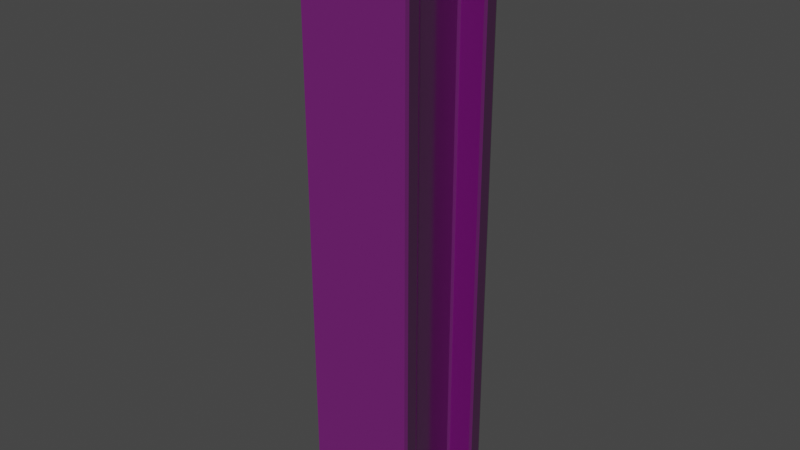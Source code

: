 # Source: steel_beam1.blend  (saved by Blender 3.0.42; exported with 4.5.12 LTS)
import bpy
from mathutils import Matrix  # noqa: F401  (used for matrix-valued properties, if any)

bpy.ops.wm.read_factory_settings(use_empty=True)
scene = bpy.context.scene
scene.name = 'Scene'

# ---- collections
col_collection = bpy.data.collections.new('Collection'); scene.collection.children.link(col_collection)

# ---- images (referenced by path relative to the original .blend; pixels are not part of the script)
import os
ASSET_DIR = os.environ.get("B2B_ASSET_DIR", "")  # directory of the original .blend (textures are referenced by path, not embedded)
HERE = os.path.dirname(os.path.abspath(__file__))  # packed textures are extracted next to this script under _unpacked/

def load_image(name, relpath, width, height, colorspace="sRGB"):
    """Load a texture the original file referenced (path relative to the .blend, or extracted next to this script)."""
    p = next((c for c in (os.path.join(HERE, relpath), os.path.join(ASSET_DIR, relpath)) if relpath and os.path.exists(c)), "")
    if p:
        img = bpy.data.images.load(p, check_existing=True)
        img.name = name
    else:  # same state as the original file: an image datablock whose file is absent (Cycles renders it pink)
        img = bpy.data.images.new(name, width, height)
        img.source = "FILE"
        img.filepath = "//" + (relpath or name)
    img.colorspace_settings.name = colorspace
    return img
img_rust_plain_gloss_jpg = load_image('rust_plain_gloss.jpg', 'rust_plain_gloss.jpg', 1024, 1024, 'Non-Color')
img_rust_plain_normal_jpg = load_image('rust_plain_normal.jpg', 'rust_plain_normal.jpg', 1024, 1024, 'Non-Color')
img_rust_plain_albedo_variant1_jpg = load_image('rust_plain_albedo_variant1.jpg', 'rust_plain_albedo_variant1.jpg', 1024, 1024, 'sRGB')

# ---- materials (node trees are filled in below, after node groups)
mat_steel_beam_rusty = bpy.data.materials.new('Steel beam rusty')
mat_steel_beam_rusty.alpha_threshold = 0.0
mat_steel_beam_rusty.use_transparent_shadow = False
mat_steel_beam_rusty.line_color = (0.0, 0.0, 0.0, 1.0)

# ---- material node trees
mat_steel_beam_rusty.use_nodes = True; mat_steel_beam_rusty.node_tree.nodes.clear()
_N = mat_steel_beam_rusty.node_tree.nodes; _L = mat_steel_beam_rusty.node_tree.links
n0 = _N.new('ShaderNodeOutputMaterial'); n0.name = 'Material Output'; n0.location = (936, 299)
n1 = _N.new('ShaderNodeMixShader'); n1.name = 'Mix Shader'; n1.location = (697, 298)
n1.inputs[0].default_value = 0.15
n2 = _N.new('ShaderNodeBsdfPrincipled'); n2.name = 'Principled BSDF'; n2.location = (10, 300)
n2.distribution = 'GGX'
n2.subsurface_method = 'RANDOM_WALK_SKIN'
n2.inputs[0].default_value = (0.25, 0.25, 0.25, 1.0)
n2.inputs[1].default_value = 1.0
n2.inputs[2].default_value = 0.15
n2.inputs[3].default_value = 1.45
n2.inputs[27].default_value = (0.0, 0.0, 0.0, 1.0)
n2.inputs[28].default_value = 1.0
n3 = _N.new('ShaderNodeBsdfPrincipled'); n3.name = 'Principled BSDF.001'; n3.location = (8, -378)
n3.distribution = 'GGX'
n3.subsurface_method = 'RANDOM_WALK_SKIN'
n3.inputs[3].default_value = 1.45
n3.inputs[27].default_value = (0.0, 0.0, 0.0, 1.0)
n3.inputs[28].default_value = 1.0
n4 = _N.new('ShaderNodeTexImage'); n4.name = 'Image Texture.002'; n4.location = (-730, -661)
n4.image = img_rust_plain_gloss_jpg
n5 = _N.new('ShaderNodeNormalMap'); n5.name = 'Normal Map'; n5.location = (-336, -945)
n6 = _N.new('ShaderNodeTexImage'); n6.name = 'Image Texture.003'; n6.location = (-728, -942)
n6.image = img_rust_plain_normal_jpg
n7 = _N.new('ShaderNodeInvert'); n7.name = 'Invert'; n7.location = (-368, -661)
n8 = _N.new('ShaderNodeTexImage'); n8.name = 'Image Texture.001'; n8.location = (-726, -376)
n8.image = img_rust_plain_albedo_variant1_jpg
n9 = _N.new('ShaderNodeTexCoord'); n9.name = 'Texture Coordinate'; n9.location = (-1279, 285)
n10 = _N.new('ShaderNodeVectorMath'); n10.name = 'Vector Math'; n10.location = (-1033, 276)
n10.operation = 'SCALE'
_L.new(n2.outputs[0], n1.inputs[1])
_L.new(n9.outputs[2], n10.inputs[0])
_L.new(n1.outputs[0], n0.inputs[0])
_L.new(n8.outputs[0], n3.inputs[0])
_L.new(n3.outputs[0], n1.inputs[2])
_L.new(n4.outputs[0], n7.inputs[1])
_L.new(n6.outputs[0], n5.inputs[1])
_L.new(n5.outputs[0], n3.inputs[5])
_L.new(n10.outputs[0], n8.inputs[0])
_L.new(n10.outputs[0], n4.inputs[0])
_L.new(n10.outputs[0], n6.inputs[0])
_L.new(n7.outputs[0], n3.inputs[2])
n0.is_active_output = True

# ---- world
world_world = bpy.data.worlds.new('World'); scene.world = world_world
world_world.use_nodes = True; world_world.node_tree.nodes.clear()
_N = world_world.node_tree.nodes; _L = world_world.node_tree.links
n0 = _N.new('ShaderNodeOutputWorld'); n0.name = 'World Output'; n0.location = (300, 300)
n1 = _N.new('ShaderNodeBackground'); n1.name = 'Background'; n1.location = (10, 300)
n1.inputs[0].default_value = (0.05088, 0.05088, 0.05088, 1.0)
_L.new(n1.outputs[0], n0.inputs[0])
n0.is_active_output = True
world_world.color = (0.05088, 0.05088, 0.05088)
world_world.use_sun_shadow = False
world_world.sun_shadow_jitter_overblur = 0.0

# ---- meshes
me_cube = bpy.data.meshes.new('Cube')
me_cube.from_pydata([(1.0, 0.95, -1.0), (0.95, -1.0, 1.0), (1.0, -0.95, 1.0), (1.0, -0.95, -1.0), (-0.95, 1.0, 1.0), (-1.0, 0.95, 1.0), (-1.0, 0.95, -1.0), (-0.95, 1.0, -1.0), (-1.05, -1.0, 1.0), (-0.95, -1.0, 1.0), (-1.0, -0.95, 1.0), (-1.05, -1.0, -1.0), (-1.05, -0.7023, -1.0), (1.0, 0.7523, 1.0), (0.95, 0.7023, 1.0), (-1.05, -0.7023, 1.0), (-1.0, -0.7523, 1.0), (-1.0, 0.7523, 1.0), (-1.0, 0.6523, 1.0), (1.0, 0.7523, -1.0), (-1.889, -0.7523, -1.0), (-1.839, -0.7023, -1.0), (-1.839, -1.0, -1.0), (-1.889, -0.95, -1.0), (-1.889, -0.95, 1.0), (-1.839, -1.0, 1.0), (-1.839, -0.7023, 1.0), (-1.889, -0.7523, 1.0), (-0.95, -1.0, -1.0), (0.95, 1.0, -1.0), (1.05, -1.0, 1.0), (1.05, -1.0, -1.0), (1.0, 0.6523, -1.0), (1.05, -0.7023, -1.0), (1.0, -0.6523, -1.0), (0.95, -0.7023, -1.0), (-0.95, 0.7023, 1.0), (-1.0, -0.6523, 1.0), (1.05, -0.7023, 1.0), (-1.0, -0.6523, -1.0), (-1.0, -0.7523, -1.0), (-0.95, 0.7023, -1.0), (1.889, -0.7523, -1.0), (1.839, -0.7023, -1.0), (1.839, -1.0, -1.0), (1.889, -0.95, -1.0), (1.889, -0.95, 1.0), (1.839, -1.0, 1.0), (1.839, -0.7023, 1.0), (1.889, -0.7523, 1.0), (0.95, -1.0, -1.0), (0.95, 1.0, 1.0), (1.0, 0.95, 1.0), (-1.0, -0.95, -1.0), (-1.05, 1.0, 1.0), (-1.05, 1.0, -1.0), (-1.05, 0.7023, -1.0), (-1.0, 0.6523, -1.0), (1.0, -0.6523, 1.0), (1.0, 0.6523, 1.0), (-1.05, 0.7023, 1.0), (0.95, 0.7023, -1.0), (-1.889, 0.7523, -1.0), (-1.839, 0.7023, -1.0), (-1.839, 1.0, -1.0), (-1.889, 0.95, -1.0), (-1.889, 0.95, 1.0), (-1.839, 1.0, 1.0), (-1.839, 0.7023, 1.0), (-1.889, 0.7523, 1.0), (1.05, 1.0, 1.0), (1.05, 1.0, -1.0), (1.0, -0.7523, -1.0), (1.05, 0.7023, -1.0), (-0.95, -0.7023, 1.0), (1.05, 0.7023, 1.0), (1.0, -0.7523, 1.0), (0.95, -0.7023, 1.0), (-1.0, 0.7523, -1.0), (-0.95, -0.7023, -1.0), (1.889, 0.7523, -1.0), (1.839, 0.7023, -1.0), (1.839, 1.0, -1.0), (1.889, 0.95, -1.0), (1.889, 0.95, 1.0), (1.839, 1.0, 1.0), (1.839, 0.7023, 1.0), (1.889, 0.7523, 1.0)], [], [(40, 79, 35, 72, 3, 50, 28, 53), (76, 77, 74, 16, 10, 9, 1, 2), (11, 8, 25, 22), (78, 17, 5, 6), (50, 1, 9, 28), (52, 51, 4, 5, 17, 36, 14, 13), (7, 4, 51, 29), (23, 24, 27, 20), (72, 76, 2, 3), (15, 12, 21, 26), (8, 10, 16, 15, 26, 27, 24, 25), (57, 41, 61, 32, 34, 35, 79, 39), (6, 7, 29, 0, 19, 61, 41, 78), (32, 59, 58, 34), (59, 14, 36, 18, 37, 74, 77, 58), (39, 37, 18, 57), (12, 40, 53, 11, 22, 23, 20, 21), (8, 9, 10), (28, 11, 53), (57, 78, 41), (12, 39, 79, 40), (59, 13, 14), (76, 58, 77), (37, 15, 16, 74), (17, 18, 36), (34, 72, 35), (19, 32, 61), (52, 0, 29, 51), (28, 9, 8, 11), (1, 50, 3, 2), (4, 7, 6, 5), (59, 32, 19, 13), (76, 72, 34, 58), (37, 39, 12, 15), (17, 78, 57, 18), (22, 25, 24, 23), (26, 21, 20, 27), (0, 52, 13, 19), (31, 44, 47, 30), (45, 42, 49, 46), (40, 53, 10, 16), (38, 48, 43, 33), (30, 47, 46, 49, 48, 38, 76, 2), (33, 43, 42, 45, 44, 31, 3, 72), (30, 2, 1), (50, 3, 31), (33, 72, 35, 34), (16, 74, 37), (58, 77, 76, 38), (39, 79, 40), (50, 31, 30, 1), (9, 10, 53, 28), (16, 37, 39, 40), (58, 38, 33, 34), (44, 45, 46, 47), (48, 49, 42, 43), (55, 64, 67, 54), (65, 62, 69, 66), (60, 68, 63, 56), (54, 67, 66, 69, 68, 60, 17, 5), (56, 63, 62, 65, 64, 55, 6, 78), (54, 5, 4), (7, 6, 55), (56, 78, 41, 57), (18, 36, 17, 60), (7, 55, 54, 4), (18, 60, 56, 57), (64, 65, 66, 67), (68, 69, 62, 63), (71, 70, 85, 82), (83, 84, 87, 80), (75, 73, 81, 86), (70, 52, 13, 75, 86, 87, 84, 85), (73, 19, 0, 71, 82, 83, 80, 81), (70, 51, 52), (29, 71, 0), (73, 32, 61, 19), (59, 75, 13, 14), (29, 51, 70, 71), (59, 32, 73, 75), (82, 85, 84, 83), (86, 81, 80, 87)])
_uv = me_cube.uv_layers.new(name='UVMap')
_uv.uv.foreach_set('vector', [0.4851, 0.3407, 0.4796, 0.3352, 0.4796, 0.1276, 0.4851, 0.1222, 0.5067, 0.1222, 0.5121, 0.1276, 0.5121, 0.3352, 0.5067, 0.3407, 0.2165, 0.3407, 0.211, 0.3352, 0.211, 0.1276, 0.2165, 0.1222, 0.2381, 0.1222, 0.2435, 0.1276, 0.2435, 0.3352, 0.2381, 0.3407, 0.5622, 0.7925, 0.7807, 0.7925, 0.7807, 0.8787, 0.5622, 0.8787, 0.3043, 0.4879, 0.3043, 0.7064, 0.2827, 0.7064, 0.2827, 0.4879, 0.5622, 0.5741, 0.7807, 0.5741, 0.7807, 0.7816, 0.5622, 0.7816, 0.03051, 0.3407, 0.02505, 0.3352, 0.02505, 0.1276, 0.03051, 0.1222, 0.05211, 0.1222, 0.05757, 0.1276, 0.05757, 0.3352, 0.05211, 0.3407, 0.5622, 0.1222, 0.7807, 0.1222, 0.7807, 0.3297, 0.5622, 0.3297, 0.1884, 0.7565, 0.1884, 0.9749, 0.1668, 0.9749, 0.1668, 0.7565, 0.04665, 0.4879, 0.04665, 0.7064, 0.02505, 0.7064, 0.02505, 0.4879, 0.8308, 0.5121, 0.8308, 0.2936, 0.917, 0.2936, 0.917, 0.5121, 0.2435, 0.1167, 0.2381, 0.1222, 0.2165, 0.1222, 0.211, 0.1167, 0.211, 0.03051, 0.2165, 0.02505, 0.2381, 0.02505, 0.2435, 0.03051, 0.3316, 0.3407, 0.3262, 0.3352, 0.3262, 0.1276, 0.3316, 0.1222, 0.4742, 0.1222, 0.4796, 0.1276, 0.4796, 0.3352, 0.4742, 0.3407, 0.2991, 0.3407, 0.2936, 0.3352, 0.2936, 0.1276, 0.2991, 0.1222, 0.3207, 0.1222, 0.3262, 0.1276, 0.3262, 0.3352, 0.3207, 0.3407, 0.2001, 0.4879, 0.2001, 0.7064, 0.05757, 0.7064, 0.05757, 0.4879, 0.06303, 0.3407, 0.05757, 0.3352, 0.05757, 0.1276, 0.06303, 0.1222, 0.2056, 0.1222, 0.211, 0.1276, 0.211, 0.3352, 0.2056, 0.3407, 0.4578, 0.4879, 0.4578, 0.7064, 0.3152, 0.7064, 0.3152, 0.4879, 0.4796, 0.3461, 0.4851, 0.3407, 0.5067, 0.3407, 0.5121, 0.3461, 0.5121, 0.4323, 0.5067, 0.4378, 0.4851, 0.4378, 0.4796, 0.4323, 0.2435, 0.1167, 0.2435, 0.1276, 0.2381, 0.1222, 0.5121, 0.3352, 0.5121, 0.3461, 0.5067, 0.3407, 0.3316, 0.3407, 0.3207, 0.3407, 0.3262, 0.3352, 0.4796, 0.3461, 0.4742, 0.3407, 0.4796, 0.3352, 0.4851, 0.3407, 0.06303, 0.3407, 0.05211, 0.3407, 0.05757, 0.3352, 0.2165, 0.3407, 0.2056, 0.3407, 0.211, 0.3352, 0.2056, 0.1222, 0.211, 0.1167, 0.2165, 0.1222, 0.211, 0.1276, 0.05211, 0.1222, 0.06303, 0.1222, 0.05757, 0.1276, 0.4742, 0.1222, 0.4851, 0.1222, 0.4796, 0.1276, 0.3207, 0.1222, 0.3316, 0.1222, 0.3262, 0.1276, 0.7807, 0.3352, 0.5622, 0.3352, 0.5622, 0.3297, 0.7807, 0.3297, 0.5622, 0.7816, 0.7807, 0.7816, 0.7807, 0.7925, 0.5622, 0.7925, 0.7807, 0.5741, 0.5622, 0.5741, 0.5622, 0.5686, 0.7807, 0.5686, 0.7807, 0.1222, 0.5622, 0.1222, 0.5622, 0.1167, 0.7807, 0.1167, 0.2001, 0.7064, 0.2001, 0.4879, 0.211, 0.4879, 0.211, 0.7064, 0.04665, 0.7064, 0.04665, 0.4879, 0.05757, 0.4879, 0.05757, 0.7064, 0.4578, 0.7064, 0.4578, 0.4879, 0.4632, 0.4879, 0.4632, 0.7064, 0.3043, 0.7064, 0.3043, 0.4879, 0.3152, 0.4879, 0.3152, 0.7064, 0.1939, 0.7565, 0.1939, 0.9749, 0.1884, 0.9749, 0.1884, 0.7565, 0.1613, 0.9749, 0.1613, 0.7565, 0.1668, 0.7565, 0.1668, 0.9749, 0.2326, 0.4879, 0.2326, 0.7064, 0.211, 0.7064, 0.211, 0.4879, 0.5622, 0.5631, 0.5622, 0.4769, 0.7807, 0.4769, 0.7807, 0.5631, 0.4147, 0.7565, 0.4363, 0.7565, 0.4363, 0.9749, 0.4147, 0.9749, 0.4687, 0.4879, 0.4903, 0.4879, 0.4903, 0.7064, 0.4687, 0.7064, 0.917, 0.7807, 0.8308, 0.7807, 0.8308, 0.5622, 0.917, 0.5622, 0.2435, 0.3461, 0.2435, 0.4323, 0.2381, 0.4378, 0.2165, 0.4378, 0.211, 0.4323, 0.211, 0.3461, 0.2165, 0.3407, 0.2381, 0.3407, 0.4796, 0.1167, 0.4796, 0.03051, 0.4851, 0.02505, 0.5067, 0.02505, 0.5121, 0.03051, 0.5121, 0.1167, 0.5067, 0.1222, 0.4851, 0.1222, 0.2435, 0.3461, 0.2381, 0.3407, 0.2435, 0.3352, 0.5121, 0.1276, 0.5067, 0.1222, 0.5121, 0.1167, 0.4796, 0.1167, 0.4851, 0.1222, 0.4796, 0.1276, 0.4742, 0.1222, 0.2165, 0.1222, 0.211, 0.1276, 0.2056, 0.1222, 0.2056, 0.3407, 0.211, 0.3352, 0.2165, 0.3407, 0.211, 0.3461, 0.4742, 0.3407, 0.4796, 0.3352, 0.4851, 0.3407, 0.5622, 0.5741, 0.5622, 0.5631, 0.7807, 0.5631, 0.7807, 0.5741, 0.7807, 0.7816, 0.7807, 0.7871, 0.5622, 0.7871, 0.5622, 0.7816, 0.4687, 0.7064, 0.4578, 0.7064, 0.4578, 0.4879, 0.4687, 0.4879, 0.05757, 0.7064, 0.05211, 0.7064, 0.05211, 0.4879, 0.05757, 0.4879, 0.4092, 0.7565, 0.4147, 0.7565, 0.4147, 0.9749, 0.4092, 0.9749, 0.4417, 0.9749, 0.4363, 0.9749, 0.4363, 0.7565, 0.4417, 0.7565, 0.5622, 0.1112, 0.5622, 0.02505, 0.7807, 0.02505, 0.7807, 0.1112, 0.332, 0.7565, 0.3536, 0.7565, 0.3536, 0.9749, 0.332, 0.9749, 0.917, 0.2435, 0.8308, 0.2435, 0.8308, 0.02505, 0.917, 0.02505, 0.02505, 0.1167, 0.02505, 0.03051, 0.03051, 0.02505, 0.05211, 0.02505, 0.05757, 0.03051, 0.05757, 0.1167, 0.05211, 0.1222, 0.03051, 0.1222, 0.3262, 0.3461, 0.3262, 0.4323, 0.3207, 0.4378, 0.2991, 0.4378, 0.2936, 0.4323, 0.2936, 0.3461, 0.2991, 0.3407, 0.3207, 0.3407, 0.02505, 0.1167, 0.03051, 0.1222, 0.02505, 0.1276, 0.2936, 0.3352, 0.2991, 0.3407, 0.2936, 0.3461, 0.3262, 0.3461, 0.3207, 0.3407, 0.3262, 0.3352, 0.3316, 0.3407, 0.06303, 0.1222, 0.05757, 0.1276, 0.05211, 0.1222, 0.05757, 0.1167, 0.5622, 0.1222, 0.5622, 0.1112, 0.7807, 0.1112, 0.7807, 0.1222, 0.3152, 0.7064, 0.3098, 0.7064, 0.3098, 0.4879, 0.3152, 0.4879, 0.3266, 0.7565, 0.332, 0.7565, 0.332, 0.9749, 0.3266, 0.9749, 0.3591, 0.9749, 0.3536, 0.9749, 0.3536, 0.7565, 0.3591, 0.7565, 0.5622, 0.3407, 0.7807, 0.3407, 0.7807, 0.4268, 0.5622, 0.4268, 0.271, 0.7565, 0.271, 0.9749, 0.2494, 0.9749, 0.2494, 0.7565, 0.02505, 0.9749, 0.02505, 0.7565, 0.1112, 0.7565, 0.1112, 0.9749, 0.02505, 0.3461, 0.03051, 0.3407, 0.05211, 0.3407, 0.05757, 0.3461, 0.05757, 0.4323, 0.05211, 0.4378, 0.03051, 0.4378, 0.02505, 0.4323, 0.3262, 0.1167, 0.3207, 0.1222, 0.2991, 0.1222, 0.2936, 0.1167, 0.2936, 0.03051, 0.2991, 0.02505, 0.3207, 0.02505, 0.3262, 0.03051, 0.02505, 0.3461, 0.02505, 0.3352, 0.03051, 0.3407, 0.2936, 0.1276, 0.2936, 0.1167, 0.2991, 0.1222, 0.3262, 0.1167, 0.3316, 0.1222, 0.3262, 0.1276, 0.3207, 0.1222, 0.06303, 0.3407, 0.05757, 0.3461, 0.05211, 0.3407, 0.05757, 0.3352, 0.5622, 0.3297, 0.7807, 0.3297, 0.7807, 0.3407, 0.5622, 0.3407, 0.2001, 0.7064, 0.2001, 0.4879, 0.2056, 0.4879, 0.2056, 0.7064, 0.2765, 0.7565, 0.2765, 0.9749, 0.271, 0.9749, 0.271, 0.7565, 0.244, 0.9749, 0.244, 0.7565, 0.2494, 0.7565, 0.2494, 0.9749])
me_cube.materials.append(mat_steel_beam_rusty)
me_cube.use_remesh_preserve_volume = False
me_cube.use_remesh_preserve_attributes = False
me_cube.use_mirror_vertex_groups = False
me_cube.update()

# ---- objects
ob_cube = bpy.data.objects.new('Cube', me_cube)

# ---- transforms, parenting, visibility, modifiers, constraints
ob_cube.location = (0.0, 0.0, 5.0)
ob_cube.scale = (0.5, 1.0, 5.0)
ob_cube.lock_rotations_4d = False
ob_cube.empty_display_type = 'ARROWS'
ob_cube.lineart.crease_threshold = 0.0

# ---- collection membership
col_collection.objects.link(ob_cube)

# ---- scene / render settings (as saved in the file)
scene.frame_start = 1; scene.frame_end = 250; scene.frame_set(1)
scene.render.engine = 'BLENDER_EEVEE_NEXT'
scene.cycles.sampling_pattern = 'TABULATED_SOBOL'
scene.cycles.use_light_tree = False
scene.view_settings.view_transform = 'Filmic'
bpy.context.view_layer.update()

# ---- added for rendering (the .blend has no active camera and no usable light): camera, sun
cam_auto = bpy.data.cameras.new('AutoCamera')
cam_auto.lens = 50.0
cam_auto.sensor_width = 36.0
cam_auto.clip_end = 1000.0
ob_auto_camera = bpy.data.objects.new('AutoCamera', cam_auto)
scene.collection.objects.link(ob_auto_camera)
ob_auto_camera.location = (9.59597, -11.5152, 12.6768)
ob_auto_camera.rotation_euler = (1.09748, -7.21219e-08, 0.694738)
scene.camera = ob_auto_camera
light_auto_sun = bpy.data.lights.new('AutoSun', 'SUN')
light_auto_sun.energy = 3.0
light_auto_sun.angle = 0.0523599
ob_auto_sun = bpy.data.objects.new('AutoSun', light_auto_sun)
scene.collection.objects.link(ob_auto_sun)
ob_auto_sun.rotation_euler = (0.872665, 0.174533, 0.523599)
bpy.context.view_layer.update()
